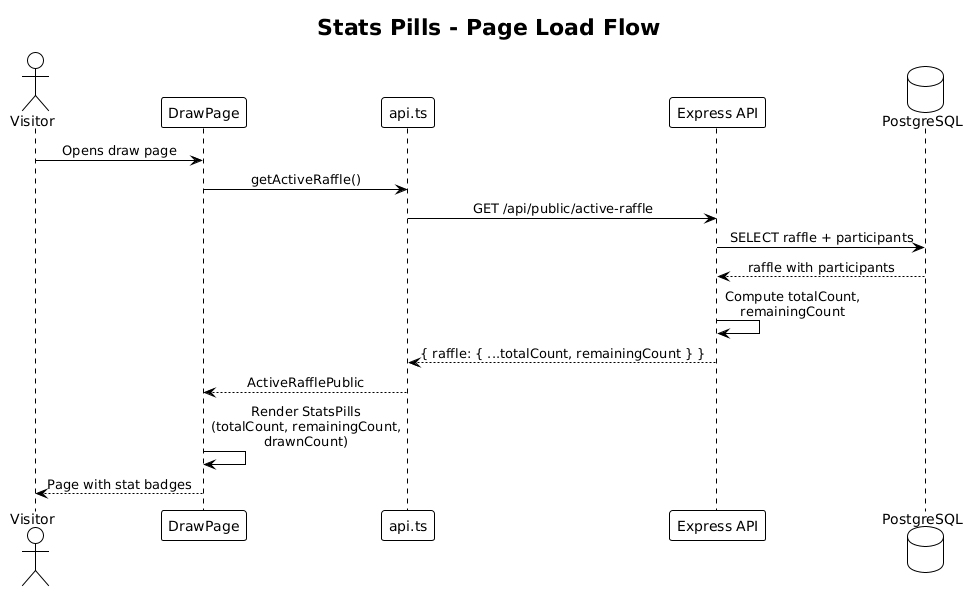

The diagram above was rendered by PlantUML. Its source (embedded in the PNG):
@startuml
!theme plain
skinparam sequenceMessageAlign center

title Stats Pills - Page Load Flow

actor Visitor
participant "DrawPage" as DP
participant "api.ts" as API
participant "Express API" as Server
database "PostgreSQL" as DB

Visitor -> DP: Opens draw page
DP -> API: getActiveRaffle()
API -> Server: GET /api/public/active-raffle
Server -> DB: SELECT raffle + participants
DB --> Server: raffle with participants
Server -> Server: Compute totalCount,\nremainingCount
Server --> API: { raffle: { ...totalCount, remainingCount } }
API --> DP: ActiveRafflePublic
DP -> DP: Render StatsPills\n(totalCount, remainingCount,\ndrawnCount)
DP --> Visitor: Page with stat badges
@enduml